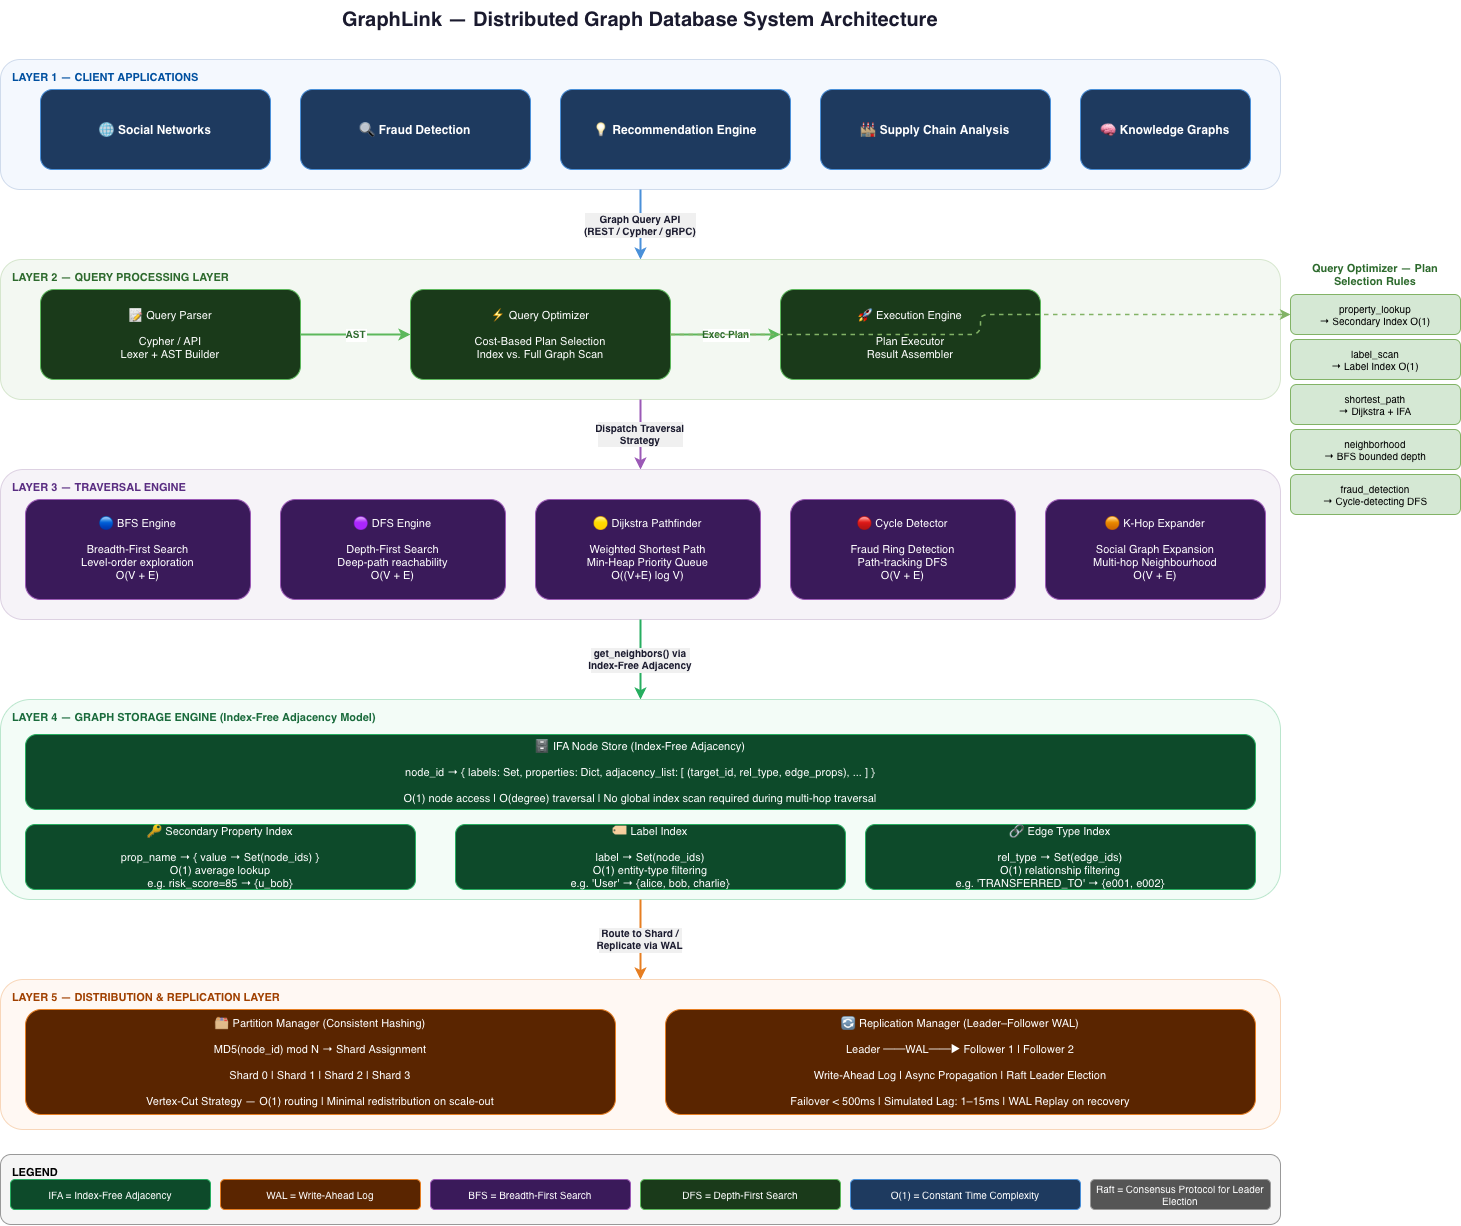

The diagram above was exported from draw.io. Its source (the exported page's mxGraphModel, read from the mxfile embedded in the PNG):
<mxGraphModel dx="1377" dy="950" grid="1" gridSize="10" guides="1" tooltips="1" connect="1" arrows="1" fold="1" page="1" pageScale="1" pageWidth="827" pageHeight="1169" math="0" shadow="0">
  <root>
    <mxCell id="0" />
    <mxCell id="1" parent="0" />
    <mxCell id="-EOinIn05NsP6uY5yet_-1" parent="1" style="text;html=1;strokeColor=none;fillColor=none;align=center;verticalAlign=middle;whiteSpace=wrap;rounded=0;fontSize=20;fontStyle=1;fontColor=#1a1a2e;" value="GraphLink — Distributed Graph Database System Architecture" vertex="1">
      <mxGeometry height="40" width="1200" x="200" y="20" as="geometry" />
    </mxCell>
    <mxCell id="-EOinIn05NsP6uY5yet_-2" parent="1" style="rounded=1;whiteSpace=wrap;html=1;fillColor=#dae8fc;strokeColor=#6c8ebf;opacity=30;" value="" vertex="1">
      <mxGeometry height="130" width="1280" x="160" y="80" as="geometry" />
    </mxCell>
    <mxCell id="-EOinIn05NsP6uY5yet_-3" parent="1" style="text;html=1;strokeColor=none;fillColor=none;align=left;verticalAlign=top;whiteSpace=wrap;rounded=0;fontSize=11;fontStyle=1;fontColor=#0050a0;" value="LAYER 1 — CLIENT APPLICATIONS" vertex="1">
      <mxGeometry height="20" width="320" x="170" y="85" as="geometry" />
    </mxCell>
    <mxCell id="-EOinIn05NsP6uY5yet_-4" parent="1" style="rounded=1;whiteSpace=wrap;html=1;fillColor=#1e3a5f;strokeColor=#4a90d9;fontColor=#ffffff;fontSize=12;fontStyle=1;" value="🌐 Social Networks" vertex="1">
      <mxGeometry height="80" width="230" x="200" y="110" as="geometry" />
    </mxCell>
    <mxCell id="-EOinIn05NsP6uY5yet_-5" parent="1" style="rounded=1;whiteSpace=wrap;html=1;fillColor=#1e3a5f;strokeColor=#4a90d9;fontColor=#ffffff;fontSize=12;fontStyle=1;" value="🔍 Fraud Detection" vertex="1">
      <mxGeometry height="80" width="230" x="460" y="110" as="geometry" />
    </mxCell>
    <mxCell id="-EOinIn05NsP6uY5yet_-6" parent="1" style="rounded=1;whiteSpace=wrap;html=1;fillColor=#1e3a5f;strokeColor=#4a90d9;fontColor=#ffffff;fontSize=12;fontStyle=1;" value="💡 Recommendation Engine" vertex="1">
      <mxGeometry height="80" width="230" x="720" y="110" as="geometry" />
    </mxCell>
    <mxCell id="-EOinIn05NsP6uY5yet_-7" parent="1" style="rounded=1;whiteSpace=wrap;html=1;fillColor=#1e3a5f;strokeColor=#4a90d9;fontColor=#ffffff;fontSize=12;fontStyle=1;" value="🏭 Supply Chain Analysis" vertex="1">
      <mxGeometry height="80" width="230" x="980" y="110" as="geometry" />
    </mxCell>
    <mxCell id="-EOinIn05NsP6uY5yet_-8" parent="1" style="rounded=1;whiteSpace=wrap;html=1;fillColor=#1e3a5f;strokeColor=#4a90d9;fontColor=#ffffff;fontSize=12;fontStyle=1;" value="🧠 Knowledge Graphs" vertex="1">
      <mxGeometry height="80" width="170" x="1240" y="110" as="geometry" />
    </mxCell>
    <mxCell id="-EOinIn05NsP6uY5yet_-9" edge="1" parent="1" source="-EOinIn05NsP6uY5yet_-2" style="edgeStyle=orthogonalEdgeStyle;rounded=1;orthogonalLoop=1;jettySize=auto;exitX=0.5;exitY=1;exitDx=0;exitDy=0;entryX=0.5;entryY=0;entryDx=0;entryDy=0;strokeColor=#4a90d9;strokeWidth=2;fontColor=#1a1a2e;fontSize=10;fontStyle=1;labelBackgroundColor=#f0f0f0;" target="-EOinIn05NsP6uY5yet_-10" value="Graph Query API&#10;(REST / Cypher / gRPC)">
      <mxGeometry relative="1" as="geometry" />
    </mxCell>
    <mxCell id="-EOinIn05NsP6uY5yet_-10" parent="1" style="rounded=1;whiteSpace=wrap;html=1;fillColor=#d5e8d4;strokeColor=#82b366;opacity=30;" value="" vertex="1">
      <mxGeometry height="140" width="1280" x="160" y="280" as="geometry" />
    </mxCell>
    <mxCell id="-EOinIn05NsP6uY5yet_-11" parent="1" style="text;html=1;strokeColor=none;fillColor=none;align=left;verticalAlign=top;whiteSpace=wrap;rounded=0;fontSize=11;fontStyle=1;fontColor=#2d6a2d;" value="LAYER 2 — QUERY PROCESSING LAYER" vertex="1">
      <mxGeometry height="20" width="350" x="170" y="285" as="geometry" />
    </mxCell>
    <mxCell id="-EOinIn05NsP6uY5yet_-12" parent="1" style="rounded=1;whiteSpace=wrap;html=1;fillColor=#1a3a1a;strokeColor=#5cb85c;fontColor=#ffffff;fontSize=11;" value="📝 Query Parser&#10;&#10;Cypher / API&#10;Lexer + AST Builder" vertex="1">
      <mxGeometry height="90" width="260" x="200" y="310" as="geometry" />
    </mxCell>
    <mxCell id="-EOinIn05NsP6uY5yet_-13" parent="1" style="rounded=1;whiteSpace=wrap;html=1;fillColor=#1a3a1a;strokeColor=#5cb85c;fontColor=#ffffff;fontSize=11;" value="⚡ Query Optimizer&#10;&#10;Cost-Based Plan Selection&#10;Index vs. Full Graph Scan" vertex="1">
      <mxGeometry height="90" width="260" x="570" y="310" as="geometry" />
    </mxCell>
    <mxCell id="-EOinIn05NsP6uY5yet_-14" parent="1" style="rounded=1;whiteSpace=wrap;html=1;fillColor=#1a3a1a;strokeColor=#5cb85c;fontColor=#ffffff;fontSize=11;" value="🚀 Execution Engine&#10;&#10;Plan Executor&#10;Result Assembler" vertex="1">
      <mxGeometry height="90" width="260" x="940" y="310" as="geometry" />
    </mxCell>
    <mxCell id="-EOinIn05NsP6uY5yet_-15" edge="1" parent="1" source="-EOinIn05NsP6uY5yet_-12" style="edgeStyle=orthogonalEdgeStyle;rounded=1;strokeColor=#5cb85c;strokeWidth=2;fontColor=#2d6a2d;fontSize=10;fontStyle=1;" target="-EOinIn05NsP6uY5yet_-13" value="AST">
      <mxGeometry relative="1" as="geometry" />
    </mxCell>
    <mxCell id="-EOinIn05NsP6uY5yet_-16" edge="1" parent="1" source="-EOinIn05NsP6uY5yet_-13" style="edgeStyle=orthogonalEdgeStyle;rounded=1;strokeColor=#5cb85c;strokeWidth=2;fontColor=#2d6a2d;fontSize=10;fontStyle=1;" target="-EOinIn05NsP6uY5yet_-14" value="Exec Plan">
      <mxGeometry relative="1" as="geometry" />
    </mxCell>
    <mxCell id="-EOinIn05NsP6uY5yet_-17" edge="1" parent="1" source="-EOinIn05NsP6uY5yet_-10" style="edgeStyle=orthogonalEdgeStyle;rounded=1;strokeColor=#9b59b6;strokeWidth=2;fontColor=#1a1a2e;fontSize=10;fontStyle=1;labelBackgroundColor=#f0f0f0;" target="-EOinIn05NsP6uY5yet_-18" value="Dispatch Traversal&#10;Strategy">
      <mxGeometry relative="1" as="geometry" />
    </mxCell>
    <mxCell id="-EOinIn05NsP6uY5yet_-18" parent="1" style="rounded=1;whiteSpace=wrap;html=1;fillColor=#e1d5e7;strokeColor=#9673a6;opacity=30;" value="" vertex="1">
      <mxGeometry height="150" width="1280" x="160" y="490" as="geometry" />
    </mxCell>
    <mxCell id="-EOinIn05NsP6uY5yet_-19" parent="1" style="text;html=1;strokeColor=none;fillColor=none;align=left;verticalAlign=top;whiteSpace=wrap;rounded=0;fontSize=11;fontStyle=1;fontColor=#5a2d82;" value="LAYER 3 — TRAVERSAL ENGINE" vertex="1">
      <mxGeometry height="20" width="300" x="170" y="495" as="geometry" />
    </mxCell>
    <mxCell id="-EOinIn05NsP6uY5yet_-20" parent="1" style="rounded=1;whiteSpace=wrap;html=1;fillColor=#3a1a5a;strokeColor=#9b59b6;fontColor=#ffffff;fontSize=11;" value="🔵 BFS Engine&#10;&#10;Breadth-First Search&#10;Level-order exploration&#10;O(V + E)" vertex="1">
      <mxGeometry height="100" width="225" x="185" y="520" as="geometry" />
    </mxCell>
    <mxCell id="-EOinIn05NsP6uY5yet_-21" parent="1" style="rounded=1;whiteSpace=wrap;html=1;fillColor=#3a1a5a;strokeColor=#9b59b6;fontColor=#ffffff;fontSize=11;" value="🟣 DFS Engine&#10;&#10;Depth-First Search&#10;Deep-path reachability&#10;O(V + E)" vertex="1">
      <mxGeometry height="100" width="225" x="440" y="520" as="geometry" />
    </mxCell>
    <mxCell id="-EOinIn05NsP6uY5yet_-22" parent="1" style="rounded=1;whiteSpace=wrap;html=1;fillColor=#3a1a5a;strokeColor=#9b59b6;fontColor=#ffffff;fontSize=11;" value="🟡 Dijkstra Pathfinder&#10;&#10;Weighted Shortest Path&#10;Min-Heap Priority Queue&#10;O((V+E) log V)" vertex="1">
      <mxGeometry height="100" width="225" x="695" y="520" as="geometry" />
    </mxCell>
    <mxCell id="-EOinIn05NsP6uY5yet_-23" parent="1" style="rounded=1;whiteSpace=wrap;html=1;fillColor=#3a1a5a;strokeColor=#9b59b6;fontColor=#ffffff;fontSize=11;" value="🔴 Cycle Detector&#10;&#10;Fraud Ring Detection&#10;Path-tracking DFS&#10;O(V + E)" vertex="1">
      <mxGeometry height="100" width="225" x="950" y="520" as="geometry" />
    </mxCell>
    <mxCell id="-EOinIn05NsP6uY5yet_-24" parent="1" style="rounded=1;whiteSpace=wrap;html=1;fillColor=#3a1a5a;strokeColor=#9b59b6;fontColor=#ffffff;fontSize=11;" value="🟠 K-Hop Expander&#10;&#10;Social Graph Expansion&#10;Multi-hop Neighbourhood&#10;O(V + E)" vertex="1">
      <mxGeometry height="100" width="220" x="1205" y="520" as="geometry" />
    </mxCell>
    <mxCell id="-EOinIn05NsP6uY5yet_-25" edge="1" parent="1" source="-EOinIn05NsP6uY5yet_-18" style="edgeStyle=orthogonalEdgeStyle;rounded=1;strokeColor=#27ae60;strokeWidth=2;fontColor=#1a1a2e;fontSize=10;fontStyle=1;labelBackgroundColor=#f0f0f0;" target="-EOinIn05NsP6uY5yet_-26" value="get_neighbors() via&#10;Index-Free Adjacency">
      <mxGeometry relative="1" as="geometry" />
    </mxCell>
    <mxCell id="-EOinIn05NsP6uY5yet_-26" parent="1" style="rounded=1;whiteSpace=wrap;html=1;fillColor=#d5f5e3;strokeColor=#27ae60;opacity=30;" value="" vertex="1">
      <mxGeometry height="200" width="1280" x="160" y="720" as="geometry" />
    </mxCell>
    <mxCell id="-EOinIn05NsP6uY5yet_-27" parent="1" style="text;html=1;strokeColor=none;fillColor=none;align=left;verticalAlign=top;whiteSpace=wrap;rounded=0;fontSize=11;fontStyle=1;fontColor=#1a6b3c;" value="LAYER 4 — GRAPH STORAGE ENGINE (Index-Free Adjacency Model)" vertex="1">
      <mxGeometry height="20" width="600" x="170" y="725" as="geometry" />
    </mxCell>
    <mxCell id="-EOinIn05NsP6uY5yet_-28" parent="1" style="rounded=1;whiteSpace=wrap;html=1;fillColor=#0d4a2a;strokeColor=#27ae60;fontColor=#ffffff;fontSize=11;" value="🗄  IFA Node Store (Index-Free Adjacency)&#10;&#10;node_id  →  { labels: Set,  properties: Dict,  adjacency_list: [ (target_id, rel_type, edge_props), ... ] }&#10;&#10;O(1) node access  |  O(degree) traversal  |  No global index scan required during multi-hop traversal" vertex="1">
      <mxGeometry height="75" width="1230" x="185" y="755" as="geometry" />
    </mxCell>
    <mxCell id="-EOinIn05NsP6uY5yet_-29" parent="1" style="rounded=1;whiteSpace=wrap;html=1;fillColor=#0d4a2a;strokeColor=#27ae60;fontColor=#ffffff;fontSize=11;" value="🔑 Secondary Property Index&#10;&#10;prop_name → { value → Set(node_ids) }&#10;O(1) average lookup&#10;e.g. risk_score=85 → {u_bob}" vertex="1">
      <mxGeometry height="65" width="390" x="185" y="845" as="geometry" />
    </mxCell>
    <mxCell id="-EOinIn05NsP6uY5yet_-30" parent="1" style="rounded=1;whiteSpace=wrap;html=1;fillColor=#0d4a2a;strokeColor=#27ae60;fontColor=#ffffff;fontSize=11;" value="🏷 Label Index&#10;&#10;label → Set(node_ids)&#10;O(1) entity-type filtering&#10;e.g. 'User' → {alice, bob, charlie}" vertex="1">
      <mxGeometry height="65" width="390" x="615" y="845" as="geometry" />
    </mxCell>
    <mxCell id="-EOinIn05NsP6uY5yet_-31" parent="1" style="rounded=1;whiteSpace=wrap;html=1;fillColor=#0d4a2a;strokeColor=#27ae60;fontColor=#ffffff;fontSize=11;" value="🔗 Edge Type Index&#10;&#10;rel_type → Set(edge_ids)&#10;O(1) relationship filtering&#10;e.g. 'TRANSFERRED_TO' → {e001, e002}" vertex="1">
      <mxGeometry height="65" width="390" x="1025" y="845" as="geometry" />
    </mxCell>
    <mxCell id="-EOinIn05NsP6uY5yet_-32" edge="1" parent="1" source="-EOinIn05NsP6uY5yet_-26" style="edgeStyle=orthogonalEdgeStyle;rounded=1;strokeColor=#e67e22;strokeWidth=2;fontColor=#1a1a2e;fontSize=10;fontStyle=1;labelBackgroundColor=#f0f0f0;" target="-EOinIn05NsP6uY5yet_-33" value="Route to Shard /&#10;Replicate via WAL">
      <mxGeometry relative="1" as="geometry" />
    </mxCell>
    <mxCell id="-EOinIn05NsP6uY5yet_-33" parent="1" style="rounded=1;whiteSpace=wrap;html=1;fillColor=#fde8d8;strokeColor=#e67e22;opacity=30;" value="" vertex="1">
      <mxGeometry height="150" width="1280" x="160" y="1000" as="geometry" />
    </mxCell>
    <mxCell id="-EOinIn05NsP6uY5yet_-34" parent="1" style="text;html=1;strokeColor=none;fillColor=none;align=left;verticalAlign=top;whiteSpace=wrap;rounded=0;fontSize=11;fontStyle=1;fontColor=#a04000;" value="LAYER 5 — DISTRIBUTION &amp; REPLICATION LAYER" vertex="1">
      <mxGeometry height="20" width="420" x="170" y="1005" as="geometry" />
    </mxCell>
    <mxCell id="-EOinIn05NsP6uY5yet_-35" parent="1" style="rounded=1;whiteSpace=wrap;html=1;fillColor=#5a2500;strokeColor=#e67e22;fontColor=#ffffff;fontSize=11;" value="🗂  Partition Manager (Consistent Hashing)&#10;&#10;MD5(node_id) mod N  →  Shard Assignment&#10;&#10;Shard 0  |  Shard 1  |  Shard 2  |  Shard 3&#10;&#10;Vertex-Cut Strategy — O(1) routing | Minimal redistribution on scale-out" vertex="1">
      <mxGeometry height="105" width="590" x="185" y="1030" as="geometry" />
    </mxCell>
    <mxCell id="-EOinIn05NsP6uY5yet_-36" parent="1" style="rounded=1;whiteSpace=wrap;html=1;fillColor=#5a2500;strokeColor=#e67e22;fontColor=#ffffff;fontSize=11;" value="🔄  Replication Manager (Leader–Follower WAL)&#10;&#10;Leader  ──WAL──►  Follower 1  |  Follower 2&#10;&#10;Write-Ahead Log | Async Propagation | Raft Leader Election&#10;&#10;Failover &lt; 500ms | Simulated Lag: 1–15ms | WAL Replay on recovery" vertex="1">
      <mxGeometry height="105" width="590" x="825" y="1030" as="geometry" />
    </mxCell>
    <mxCell id="-EOinIn05NsP6uY5yet_-37" parent="1" style="text;html=1;strokeColor=none;fillColor=none;align=center;verticalAlign=middle;whiteSpace=wrap;rounded=0;fontSize=11;fontStyle=1;fontColor=#2d6a2d;" value="Query Optimizer — Plan Selection Rules" vertex="1">
      <mxGeometry height="30" width="170" x="1450" y="280" as="geometry" />
    </mxCell>
    <mxCell id="-EOinIn05NsP6uY5yet_-38" parent="1" style="rounded=1;whiteSpace=wrap;html=1;fillColor=#d5e8d4;strokeColor=#82b366;fontSize=10;" value="property_lookup&#10;→ Secondary Index O(1)" vertex="1">
      <mxGeometry height="40" width="170" x="1450" y="315" as="geometry" />
    </mxCell>
    <mxCell id="-EOinIn05NsP6uY5yet_-39" parent="1" style="rounded=1;whiteSpace=wrap;html=1;fillColor=#d5e8d4;strokeColor=#82b366;fontSize=10;" value="label_scan&#10;→ Label Index O(1)" vertex="1">
      <mxGeometry height="40" width="170" x="1450" y="360" as="geometry" />
    </mxCell>
    <mxCell id="-EOinIn05NsP6uY5yet_-40" parent="1" style="rounded=1;whiteSpace=wrap;html=1;fillColor=#d5e8d4;strokeColor=#82b366;fontSize=10;" value="shortest_path&#10;→ Dijkstra + IFA" vertex="1">
      <mxGeometry height="40" width="170" x="1450" y="405" as="geometry" />
    </mxCell>
    <mxCell id="-EOinIn05NsP6uY5yet_-41" parent="1" style="rounded=1;whiteSpace=wrap;html=1;fillColor=#d5e8d4;strokeColor=#82b366;fontSize=10;" value="neighborhood&#10;→ BFS bounded depth" vertex="1">
      <mxGeometry height="40" width="170" x="1450" y="450" as="geometry" />
    </mxCell>
    <mxCell id="-EOinIn05NsP6uY5yet_-42" parent="1" style="rounded=1;whiteSpace=wrap;html=1;fillColor=#d5e8d4;strokeColor=#82b366;fontSize=10;" value="fraud_detection&#10;→ Cycle-detecting DFS" vertex="1">
      <mxGeometry height="40" width="170" x="1450" y="495" as="geometry" />
    </mxCell>
    <mxCell id="-EOinIn05NsP6uY5yet_-43" edge="1" parent="1" source="-EOinIn05NsP6uY5yet_-13" style="edgeStyle=orthogonalEdgeStyle;rounded=1;strokeColor=#82b366;strokeWidth=1.5;dashed=1;" target="-EOinIn05NsP6uY5yet_-38" value="">
      <mxGeometry relative="1" as="geometry" />
    </mxCell>
    <mxCell id="-EOinIn05NsP6uY5yet_-44" parent="1" style="rounded=1;whiteSpace=wrap;html=1;fillColor=#f5f5f5;strokeColor=#999999;" value="" vertex="1">
      <mxGeometry height="70" width="1280" x="160" y="1175" as="geometry" />
    </mxCell>
    <mxCell id="-EOinIn05NsP6uY5yet_-45" parent="1" style="text;html=1;strokeColor=none;fillColor=none;align=left;verticalAlign=top;whiteSpace=wrap;rounded=0;fontSize=11;fontStyle=1;" value="LEGEND" vertex="1">
      <mxGeometry height="20" width="80" x="170" y="1180" as="geometry" />
    </mxCell>
    <mxCell id="-EOinIn05NsP6uY5yet_-46" parent="1" style="rounded=1;whiteSpace=wrap;html=1;fillColor=#0d4a2a;strokeColor=#27ae60;fontColor=#ffffff;fontSize=10;" value="IFA = Index-Free Adjacency" vertex="1">
      <mxGeometry height="30" width="200" x="170" y="1200" as="geometry" />
    </mxCell>
    <mxCell id="-EOinIn05NsP6uY5yet_-47" parent="1" style="rounded=1;whiteSpace=wrap;html=1;fillColor=#5a2500;strokeColor=#e67e22;fontColor=#ffffff;fontSize=10;" value="WAL = Write-Ahead Log" vertex="1">
      <mxGeometry height="30" width="200" x="380" y="1200" as="geometry" />
    </mxCell>
    <mxCell id="-EOinIn05NsP6uY5yet_-48" parent="1" style="rounded=1;whiteSpace=wrap;html=1;fillColor=#3a1a5a;strokeColor=#9b59b6;fontColor=#ffffff;fontSize=10;" value="BFS = Breadth-First Search" vertex="1">
      <mxGeometry height="30" width="200" x="590" y="1200" as="geometry" />
    </mxCell>
    <mxCell id="-EOinIn05NsP6uY5yet_-49" parent="1" style="rounded=1;whiteSpace=wrap;html=1;fillColor=#1a3a1a;strokeColor=#5cb85c;fontColor=#ffffff;fontSize=10;" value="DFS = Depth-First Search" vertex="1">
      <mxGeometry height="30" width="200" x="800" y="1200" as="geometry" />
    </mxCell>
    <mxCell id="-EOinIn05NsP6uY5yet_-50" parent="1" style="rounded=1;whiteSpace=wrap;html=1;fillColor=#1e3a5f;strokeColor=#4a90d9;fontColor=#ffffff;fontSize=10;" value="O(1) = Constant Time Complexity" vertex="1">
      <mxGeometry height="30" width="230" x="1010" y="1200" as="geometry" />
    </mxCell>
    <mxCell id="-EOinIn05NsP6uY5yet_-51" parent="1" style="rounded=1;whiteSpace=wrap;html=1;fillColor=#555555;strokeColor=#999999;fontColor=#ffffff;fontSize=10;" value="Raft = Consensus Protocol for Leader Election" vertex="1">
      <mxGeometry height="30" width="180" x="1250" y="1200" as="geometry" />
    </mxCell>
  </root>
</mxGraphModel>